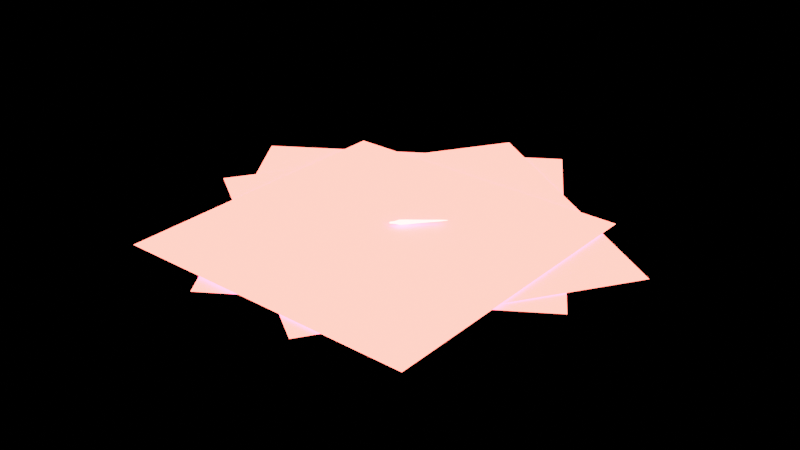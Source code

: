 # Source: clock.blend  (saved by Blender 3.4.6; exported with 4.5.12 LTS)
import bpy
from mathutils import Matrix  # noqa: F401  (used for matrix-valued properties, if any)

bpy.ops.wm.read_factory_settings(use_empty=True)
scene = bpy.context.scene
scene.name = 'Scene'

# ---- collections
col_collection = bpy.data.collections.new('Collection'); scene.collection.children.link(col_collection)
col_trash = bpy.data.collections.new('trash'); scene.collection.children.link(col_trash)

# ---- images (referenced by path relative to the original .blend; pixels are not part of the script)
import os
ASSET_DIR = os.environ.get("B2B_ASSET_DIR", "")  # directory of the original .blend (textures are referenced by path, not embedded)
HERE = os.path.dirname(os.path.abspath(__file__))  # packed textures are extracted next to this script under _unpacked/

def load_image(name, relpath, width, height, colorspace="sRGB"):
    """Load a texture the original file referenced (path relative to the .blend, or extracted next to this script)."""
    p = next((c for c in (os.path.join(HERE, relpath), os.path.join(ASSET_DIR, relpath)) if relpath and os.path.exists(c)), "")
    if p:
        img = bpy.data.images.load(p, check_existing=True)
        img.name = name
    else:  # same state as the original file: an image datablock whose file is absent (Cycles renders it pink)
        img = bpy.data.images.new(name, width, height)
        img.source = "FILE"
        img.filepath = "//" + (relpath or name)
    img.colorspace_settings.name = colorspace
    return img
img_l2_plan_de_travail_1_png = load_image('l2_Plan de travail 1.png', 'clock/l2_Plan de travail 1.png', 1024, 1024, 'sRGB')
img_l5_plan_de_travail_1_png = load_image('l5_Plan de travail 1.png', 'clock/l5_Plan de travail 1.png', 1024, 1024, 'sRGB')
img_l7_plan_de_travail_1_png = load_image('l7_Plan de travail 1.png', 'clock/l7_Plan de travail 1.png', 1024, 1024, 'sRGB')
img_l8_plan_de_travail_1_plan_de_travail_1_png = load_image('l8_Plan de travail 1_Plan de travail 1.png', 'clock/l8_Plan de travail 1_Plan de travail 1.png', 1024, 1024, 'sRGB')
img_l3_plan_de_travail_1_png = load_image('l3_Plan de travail 1.png', 'clock/l3_Plan de travail 1.png', 1024, 1024, 'sRGB')
img_l4_plan_de_travail_1_png = load_image('l4_Plan de travail 1.png', 'clock/l4_Plan de travail 1.png', 1024, 1024, 'sRGB')
img_l1_plan_de_travail_1_png = load_image('l1_Plan de travail 1.png', 'clock/l1_Plan de travail 1.png', 1024, 1024, 'sRGB')
img_l9_plan_de_travail_1_png = load_image('l9_Plan de travail 1.png', 'clock/l9_Plan de travail 1.png', 1024, 1024, 'sRGB')
img_l6_plan_de_travail_1_png = load_image('l6_Plan de travail 1.png', 'clock/l6_Plan de travail 1.png', 1024, 1024, 'sRGB')

# ---- materials (node trees are filled in below, after node groups)
mat_material_002 = bpy.data.materials.new('Material.002')
mat_material_002.surface_render_method = 'BLENDED'
mat_material_002.blend_method = 'BLEND'
mat_material_002.use_transparent_shadow = False
mat_material_006 = bpy.data.materials.new('Material.006')
mat_material_006.surface_render_method = 'BLENDED'
mat_material_006.blend_method = 'BLEND'
mat_material_006.use_transparent_shadow = False
mat_material_008 = bpy.data.materials.new('Material.008')
mat_material_008.surface_render_method = 'BLENDED'
mat_material_008.blend_method = 'BLEND'
mat_material_008.use_transparent_shadow = False
mat_material_005 = bpy.data.materials.new('Material.005')
mat_material_005.use_transparent_shadow = False
mat_material_009 = bpy.data.materials.new('Material.009')
mat_material_009.surface_render_method = 'BLENDED'
mat_material_009.blend_method = 'BLEND'
mat_material_009.use_transparent_shadow = False
mat_material_003 = bpy.data.materials.new('Material.003')
mat_material_003.surface_render_method = 'BLENDED'
mat_material_003.blend_method = 'BLEND'
mat_material_003.use_transparent_shadow = False
mat_material_004 = bpy.data.materials.new('Material.004')
mat_material_004.surface_render_method = 'BLENDED'
mat_material_004.blend_method = 'BLEND'
mat_material_004.use_transparent_shadow = False
mat_material_001 = bpy.data.materials.new('Material.001')
mat_material_001.surface_render_method = 'BLENDED'
mat_material_001.blend_method = 'BLEND'
mat_material_001.use_transparent_shadow = False
mat_material_010 = bpy.data.materials.new('Material.010')
mat_material_010.surface_render_method = 'BLENDED'
mat_material_010.blend_method = 'BLEND'
mat_material_010.use_transparent_shadow = False
mat_material_007 = bpy.data.materials.new('Material.007')
mat_material_007.surface_render_method = 'BLENDED'
mat_material_007.blend_method = 'BLEND'
mat_material_007.use_transparent_shadow = False

# ---- material node trees
mat_material_002.use_nodes = True; mat_material_002.node_tree.nodes.clear()
_N = mat_material_002.node_tree.nodes; _L = mat_material_002.node_tree.links
n0 = _N.new('ShaderNodeBsdfPrincipled'); n0.name = 'Principled BSDF'; n0.location = (10, 300)
n0.distribution = 'GGX'
n0.subsurface_method = 'RANDOM_WALK_SKIN'
n0.inputs[3].default_value = 1.45
n0.inputs[27].default_value = (1.0, 0.1046, 0.07619, 1.0)
n0.inputs[28].default_value = 11.2
n1 = _N.new('ShaderNodeOutputMaterial'); n1.name = 'Material Output'; n1.location = (300, 300)
n2 = _N.new('ShaderNodeTexImage'); n2.name = 'Image Texture'; n2.location = (-590, 232)
n2.image = img_l2_plan_de_travail_1_png
_L.new(n0.outputs[0], n1.inputs[0])
_L.new(n2.outputs[0], n0.inputs[0])
_L.new(n2.outputs[1], n0.inputs[4])
n1.is_active_output = True
mat_material_006.use_nodes = True; mat_material_006.node_tree.nodes.clear()
_N = mat_material_006.node_tree.nodes; _L = mat_material_006.node_tree.links
n0 = _N.new('ShaderNodeBsdfPrincipled'); n0.name = 'Principled BSDF'; n0.location = (10, 300)
n0.distribution = 'GGX'
n0.subsurface_method = 'RANDOM_WALK_SKIN'
n0.inputs[3].default_value = 1.45
n0.inputs[27].default_value = (1.0, 0.1046, 0.07619, 1.0)
n0.inputs[28].default_value = 11.2
n1 = _N.new('ShaderNodeOutputMaterial'); n1.name = 'Material Output'; n1.location = (300, 300)
n2 = _N.new('ShaderNodeTexImage'); n2.name = 'Image Texture'; n2.location = (-467, 289)
n2.image = img_l5_plan_de_travail_1_png
_L.new(n0.outputs[0], n1.inputs[0])
_L.new(n2.outputs[0], n0.inputs[0])
_L.new(n2.outputs[1], n0.inputs[4])
n1.is_active_output = True
mat_material_008.use_nodes = True; mat_material_008.node_tree.nodes.clear()
_N = mat_material_008.node_tree.nodes; _L = mat_material_008.node_tree.links
n0 = _N.new('ShaderNodeBsdfPrincipled'); n0.name = 'Principled BSDF'; n0.location = (10, 300)
n0.distribution = 'GGX'
n0.subsurface_method = 'RANDOM_WALK_SKIN'
n0.inputs[3].default_value = 1.45
n0.inputs[27].default_value = (1.0, 0.1046, 0.07619, 1.0)
n0.inputs[28].default_value = 11.2
n1 = _N.new('ShaderNodeOutputMaterial'); n1.name = 'Material Output'; n1.location = (300, 300)
n2 = _N.new('ShaderNodeTexImage'); n2.name = 'Image Texture'; n2.location = (-503, 282)
n2.image = img_l7_plan_de_travail_1_png
_L.new(n0.outputs[0], n1.inputs[0])
_L.new(n2.outputs[0], n0.inputs[0])
_L.new(n2.outputs[1], n0.inputs[4])
n1.is_active_output = True
mat_material_005.use_nodes = True; mat_material_005.node_tree.nodes.clear()
_N = mat_material_005.node_tree.nodes; _L = mat_material_005.node_tree.links
n0 = _N.new('ShaderNodeBsdfPrincipled'); n0.name = 'Principled BSDF'; n0.location = (10, 300)
n0.distribution = 'GGX'
n0.subsurface_method = 'RANDOM_WALK_SKIN'
n0.inputs[3].default_value = 1.45
n0.inputs[27].default_value = (1.0, 0.1046, 0.07619, 1.0)
n0.inputs[28].default_value = 70.4
n1 = _N.new('ShaderNodeOutputMaterial'); n1.name = 'Material Output'; n1.location = (300, 300)
_L.new(n0.outputs[0], n1.inputs[0])
n1.is_active_output = True
mat_material_009.use_nodes = True; mat_material_009.node_tree.nodes.clear()
_N = mat_material_009.node_tree.nodes; _L = mat_material_009.node_tree.links
n0 = _N.new('ShaderNodeBsdfPrincipled'); n0.name = 'Principled BSDF'; n0.location = (10, 300)
n0.distribution = 'GGX'
n0.subsurface_method = 'RANDOM_WALK_SKIN'
n0.inputs[3].default_value = 1.45
n0.inputs[27].default_value = (1.0, 0.1046, 0.07619, 1.0)
n0.inputs[28].default_value = 11.2
n1 = _N.new('ShaderNodeOutputMaterial'); n1.name = 'Material Output'; n1.location = (300, 300)
n2 = _N.new('ShaderNodeTexImage'); n2.name = 'Image Texture'; n2.location = (-510, 268)
n2.image = img_l8_plan_de_travail_1_plan_de_travail_1_png
_L.new(n0.outputs[0], n1.inputs[0])
_L.new(n2.outputs[0], n0.inputs[0])
_L.new(n2.outputs[1], n0.inputs[4])
n1.is_active_output = True
mat_material_003.use_nodes = True; mat_material_003.node_tree.nodes.clear()
_N = mat_material_003.node_tree.nodes; _L = mat_material_003.node_tree.links
n0 = _N.new('ShaderNodeBsdfPrincipled'); n0.name = 'Principled BSDF'; n0.location = (10, 300)
n0.distribution = 'GGX'
n0.subsurface_method = 'RANDOM_WALK_SKIN'
n0.inputs[3].default_value = 1.45
n0.inputs[27].default_value = (1.0, 0.1046, 0.07619, 1.0)
n0.inputs[28].default_value = 11.2
n1 = _N.new('ShaderNodeOutputMaterial'); n1.name = 'Material Output'; n1.location = (300, 300)
n2 = _N.new('ShaderNodeTexImage'); n2.name = 'Image Texture'; n2.location = (-637, 285)
n2.image = img_l3_plan_de_travail_1_png
_L.new(n0.outputs[0], n1.inputs[0])
_L.new(n2.outputs[0], n0.inputs[0])
_L.new(n2.outputs[1], n0.inputs[4])
n1.is_active_output = True
mat_material_004.use_nodes = True; mat_material_004.node_tree.nodes.clear()
_N = mat_material_004.node_tree.nodes; _L = mat_material_004.node_tree.links
n0 = _N.new('ShaderNodeBsdfPrincipled'); n0.name = 'Principled BSDF'; n0.location = (10, 300)
n0.distribution = 'GGX'
n0.subsurface_method = 'RANDOM_WALK_SKIN'
n0.inputs[3].default_value = 1.45
n0.inputs[27].default_value = (1.0, 0.1046, 0.07619, 1.0)
n0.inputs[28].default_value = 11.2
n1 = _N.new('ShaderNodeOutputMaterial'); n1.name = 'Material Output'; n1.location = (300, 300)
n2 = _N.new('ShaderNodeTexImage'); n2.name = 'Image Texture'; n2.location = (-458, 251)
n2.image = img_l4_plan_de_travail_1_png
_L.new(n0.outputs[0], n1.inputs[0])
_L.new(n2.outputs[0], n0.inputs[0])
_L.new(n2.outputs[1], n0.inputs[4])
n1.is_active_output = True
mat_material_001.use_nodes = True; mat_material_001.node_tree.nodes.clear()
_N = mat_material_001.node_tree.nodes; _L = mat_material_001.node_tree.links
n0 = _N.new('ShaderNodeBsdfPrincipled'); n0.name = 'Principled BSDF'; n0.location = (10, 300)
n0.distribution = 'GGX'
n0.subsurface_method = 'RANDOM_WALK_SKIN'
n0.inputs[3].default_value = 1.45
n0.inputs[27].default_value = (1.0, 0.1046, 0.07619, 1.0)
n0.inputs[28].default_value = 11.2
n1 = _N.new('ShaderNodeOutputMaterial'); n1.name = 'Material Output'; n1.location = (300, 300)
n2 = _N.new('ShaderNodeTexImage'); n2.name = 'Image Texture'; n2.location = (-570, 218)
n2.image = img_l1_plan_de_travail_1_png
_L.new(n0.outputs[0], n1.inputs[0])
_L.new(n2.outputs[0], n0.inputs[0])
_L.new(n2.outputs[1], n0.inputs[4])
n1.is_active_output = True
mat_material_010.use_nodes = True; mat_material_010.node_tree.nodes.clear()
_N = mat_material_010.node_tree.nodes; _L = mat_material_010.node_tree.links
n0 = _N.new('ShaderNodeBsdfPrincipled'); n0.name = 'Principled BSDF'; n0.location = (10, 300)
n0.distribution = 'GGX'
n0.subsurface_method = 'RANDOM_WALK_SKIN'
n0.inputs[3].default_value = 1.45
n0.inputs[27].default_value = (1.0, 0.1046, 0.07619, 1.0)
n0.inputs[28].default_value = 11.2
n1 = _N.new('ShaderNodeOutputMaterial'); n1.name = 'Material Output'; n1.location = (300, 300)
n2 = _N.new('ShaderNodeTexImage'); n2.name = 'Image Texture'; n2.location = (-584, 235)
n2.image = img_l9_plan_de_travail_1_png
_L.new(n0.outputs[0], n1.inputs[0])
_L.new(n2.outputs[0], n0.inputs[0])
_L.new(n2.outputs[1], n0.inputs[4])
n1.is_active_output = True
mat_material_007.use_nodes = True; mat_material_007.node_tree.nodes.clear()
_N = mat_material_007.node_tree.nodes; _L = mat_material_007.node_tree.links
n0 = _N.new('ShaderNodeBsdfPrincipled'); n0.name = 'Principled BSDF'; n0.location = (10, 300)
n0.distribution = 'GGX'
n0.subsurface_method = 'RANDOM_WALK_SKIN'
n0.inputs[3].default_value = 1.45
n0.inputs[27].default_value = (1.0, 0.1046, 0.07619, 1.0)
n0.inputs[28].default_value = 11.2
n1 = _N.new('ShaderNodeOutputMaterial'); n1.name = 'Material Output'; n1.location = (300, 300)
n2 = _N.new('ShaderNodeTexImage'); n2.name = 'Image Texture'; n2.location = (-390, 239)
n2.image = img_l6_plan_de_travail_1_png
_L.new(n0.outputs[0], n1.inputs[0])
_L.new(n2.outputs[0], n0.inputs[0])
_L.new(n2.outputs[1], n0.inputs[4])
n1.is_active_output = True

# ---- world
world_world = bpy.data.worlds.new('World'); scene.world = world_world
world_world.use_nodes = True; world_world.node_tree.nodes.clear()
_N = world_world.node_tree.nodes; _L = world_world.node_tree.links
n0 = _N.new('ShaderNodeOutputWorld'); n0.name = 'World Output'; n0.location = (300, 300)
n1 = _N.new('ShaderNodeBackground'); n1.name = 'Background'; n1.location = (10, 300)
n1.inputs[0].default_value = (0.0, 0.0, 0.0, 1.0)
_L.new(n1.outputs[0], n0.inputs[0])
n0.is_active_output = True
world_world.color = (0.05088, 0.05088, 0.05088)
world_world.use_sun_shadow = False
world_world.sun_shadow_jitter_overblur = 0.0

# ---- meshes
me_plane_001 = bpy.data.meshes.new('Plane.001')
me_plane_001.from_pydata([(-1.142, -0.9985, 0.0), (0.8577, -0.9985, 0.0), (-1.142, 1.001, 0.0), (0.8577, 1.001, 0.0)], [], [(0, 1, 3, 2)])
_uv = me_plane_001.uv_layers.new(name='UVMap')
_uv.uv.foreach_set('vector', [1.014, 0.0001002, 1.014, 0.9999, -0.01435, 0.9999, -0.01435, 0.0001])
me_plane_001.materials.append(mat_material_002)
me_plane_001.update()
me_plane_004 = bpy.data.meshes.new('Plane.004')
me_plane_004.from_pydata([(-1.142, -0.9985, 0.0), (0.8577, -0.9985, 0.0), (-1.142, 1.001, 0.0), (0.8577, 1.001, 0.0)], [], [(0, 1, 3, 2)])
_uv = me_plane_004.uv_layers.new(name='UVMap')
_uv.uv.foreach_set('vector', [1.014, 0.0001002, 1.014, 0.9999, -0.01435, 0.9999, -0.01435, 0.0001])
me_plane_004.materials.append(mat_material_006)
me_plane_004.update()
me_plane_006 = bpy.data.meshes.new('Plane.006')
me_plane_006.from_pydata([(-1.142, -0.9985, 0.0), (0.8577, -0.9985, 0.0), (-1.142, 1.001, 0.0), (0.8577, 1.001, 0.0)], [], [(0, 1, 3, 2)])
_uv = me_plane_006.uv_layers.new(name='UVMap')
_uv.uv.foreach_set('vector', [1.014, 0.0001002, 1.014, 0.9999, -0.01435, 0.9999, -0.01435, 0.0001])
me_plane_006.materials.append(mat_material_008)
me_plane_006.update()
me_plane_009 = bpy.data.meshes.new('Plane.009')
me_plane_009.from_pydata([(-0.06811, -1.0, 0.202), (0.06811, -1.0, 0.202), (-1.0, 1.0, 0.2743), (1.0, 1.0, 0.2743), (-0.003569, 11.16, 0.3089), (0.003569, 11.16, 0.3089), (-0.06811, -1.0, 0.4778), (0.06811, -1.0, 0.4778), (-1.0, 1.0, 0.4054), (1.0, 1.0, 0.4054), (-0.003569, 11.16, 0.3709), (0.003569, 11.16, 0.3709), (0.1095, 8.99, 0.202), (0.8946, 1.62, 0.255), (0.1608, 8.075, 0.202), (0.2408, 7.022, 0.202), (0.3456, 5.883, 0.202), (0.4699, 4.716, 0.202), (0.6075, 3.579, 0.202), (0.7515, 2.53, 0.2071), (-0.8946, 1.62, 0.255), (-0.1095, 8.99, 0.202), (-0.7515, 2.53, 0.2071), (-0.6075, 3.579, 0.202), (-0.4699, 4.716, 0.202), (-0.3456, 5.883, 0.202), (-0.2408, 7.022, 0.202), (-0.1608, 8.075, 0.202), (0.8946, 1.62, 0.4248), (0.1095, 8.99, 0.4778), (0.7515, 2.53, 0.4727), (0.6075, 3.579, 0.4778), (0.4699, 4.716, 0.4778), (0.3456, 5.883, 0.4778), (0.2408, 7.022, 0.4778), (0.1608, 8.075, 0.4778), (-0.1095, 8.99, 0.4778), (-0.8946, 1.62, 0.4248), (-0.1608, 8.075, 0.4778), (-0.2408, 7.022, 0.4778), (-0.3456, 5.883, 0.4778), (-0.4699, 4.716, 0.4778), (-0.6075, 3.579, 0.4778), (-0.7515, 2.53, 0.4727), (0.0, 11.16, 0.3089), (0.0, 1.0, 0.2743), (-0.789, 0.7018, 0.2768), (-0.1177, -0.7788, 0.216), (-0.627, 0.4468, 0.2716), (-0.4638, 0.1406, 0.2617), (-0.3153, -0.187, 0.2503), (-0.196, -0.5038, 0.2336), (0.1177, -0.7788, 0.216), (0.789, 0.7018, 0.2768), (0.196, -0.5038, 0.2336), (0.3153, -0.187, 0.2503), (0.4638, 0.1406, 0.2617), (0.627, 0.4468, 0.2716), (-0.1177, -0.7788, 0.4637), (-0.789, 0.7018, 0.403), (-0.196, -0.5038, 0.4461), (-0.3153, -0.187, 0.4295), (-0.4638, 0.1406, 0.418), (-0.627, 0.4468, 0.4081), (0.789, 0.7018, 0.403), (0.1177, -0.7788, 0.4637), (0.627, 0.4468, 0.4081), (0.4638, 0.1406, 0.418), (0.3153, -0.187, 0.4295), (0.196, -0.5038, 0.4461), (0.0, 1.0, 0.4054), (0.0, 11.16, 0.3709), (0.0, 1.62, 0.2554), (0.0, 2.53, 0.2077), (0.0, 3.579, 0.202), (0.0, 4.716, 0.202), (0.0, 5.883, 0.202), (0.0, 7.022, 0.202), (0.0, 8.075, 0.202), (0.0, 8.99, 0.202), (0.0, 8.99, 0.4778), (0.0, 8.075, 0.4778), (0.0, 7.022, 0.4778), (0.0, 5.883, 0.4778), (0.0, 4.716, 0.4778), (0.0, 3.579, 0.4778), (0.0, 2.53, 0.472), (0.0, 1.62, 0.4243), (0.0, 0.7018, 0.4009), (0.0, 0.4468, 0.4035), (0.0, 0.1406, 0.4129), (0.0, -0.187, 0.4278), (-2.98e-08, -0.5038, 0.4458), (0.0, -0.7788, 0.4637), (0.0, 0.7018, 0.2788), (0.0, 0.4468, 0.2763), (0.0, 0.1406, 0.2668), (2.98e-08, -0.187, 0.2519), (-4.47e-08, -0.5038, 0.234), (0.0, -0.7788, 0.216), (-0.05491, -1.027, 0.4778), (0.05491, -1.027, 0.4778), (0.0, -1.015, 0.473), (-0.02971, -1.062, 0.4778), (7.451e-09, -1.074, 0.4778), (0.02971, -1.062, 0.4778), (0.05491, -1.027, 0.202), (-0.05491, -1.027, 0.202), (0.0, -1.015, 0.2068), (0.02971, -1.062, 0.202), (-7.451e-09, -1.074, 0.202), (-0.02971, -1.062, 0.202)], [], [(2, 46, 59, 8), (3, 13, 28, 9), (79, 44, 5, 12), (70, 9, 28, 87), (94, 45, 3, 53), (20, 2, 8, 37), (45, 72, 13, 3), (106, 108, 99, 52, 1), (80, 29, 11, 71), (4, 21, 36, 10), (44, 4, 10, 71), (1, 52, 65, 7), (72, 20, 22, 73), (73, 22, 23, 74), (74, 23, 24, 75), (75, 24, 25, 76), (76, 25, 26, 77), (77, 26, 27, 78), (78, 27, 21, 79), (80, 36, 38, 81), (81, 38, 39, 82), (82, 39, 40, 83), (83, 40, 41, 84), (84, 41, 42, 85), (85, 42, 43, 86), (86, 43, 37, 87), (12, 29, 35, 14), (14, 35, 34, 15), (15, 34, 33, 16), (16, 33, 32, 17), (17, 32, 31, 18), (18, 31, 30, 19), (19, 30, 28, 13), (20, 37, 43, 22), (22, 43, 42, 23), (23, 42, 41, 24), (24, 41, 40, 25), (25, 40, 39, 26), (26, 39, 38, 27), (27, 38, 36, 21), (12, 5, 11, 29), (0, 107, 100, 6), (53, 3, 9, 64), (88, 64, 9, 70), (47, 0, 6, 58), (53, 64, 66, 57), (57, 66, 67, 56), (56, 67, 68, 55), (55, 68, 69, 54), (54, 69, 65, 52), (47, 58, 60, 51), (51, 60, 61, 50), (50, 61, 62, 49), (49, 62, 63, 48), (48, 63, 59, 46), (88, 59, 63, 89), (89, 63, 62, 90), (90, 62, 61, 91), (91, 61, 60, 92), (92, 60, 58, 93), (94, 53, 57, 95), (95, 57, 56, 96), (96, 56, 55, 97), (97, 55, 54, 98), (98, 54, 52, 99), (0, 47, 99, 108, 107), (51, 98, 99, 47), (50, 97, 98, 51), (49, 96, 97, 50), (48, 95, 96, 49), (46, 94, 95, 48), (69, 92, 93, 65), (68, 91, 92, 69), (67, 90, 91, 68), (66, 89, 90, 67), (64, 88, 89, 66), (59, 88, 70, 8), (106, 1, 7, 101), (30, 86, 87, 28), (31, 85, 86, 30), (32, 84, 85, 31), (33, 83, 84, 32), (34, 82, 83, 33), (35, 81, 82, 34), (29, 80, 81, 35), (14, 78, 79, 12), (15, 77, 78, 14), (16, 76, 77, 15), (17, 75, 76, 16), (18, 74, 75, 17), (19, 73, 74, 18), (13, 72, 73, 19), (5, 44, 71, 11), (36, 80, 71, 10), (6, 100, 102, 93, 58), (2, 20, 72, 45), (46, 2, 45, 94), (8, 70, 87, 37), (21, 4, 44, 79), (100, 103, 102), (103, 104, 102), (104, 105, 102), (105, 101, 102), (106, 109, 108), (109, 110, 108), (110, 111, 108), (111, 107, 108), (106, 101, 105, 109), (109, 105, 104, 110), (110, 104, 103, 111), (111, 103, 100, 107), (102, 101, 7, 65, 93)])
_uv = me_plane_009.uv_layers.new(name='UVMap')
_uv.uv.foreach_set('vector', [0.0, 1.0, 0.0, 0.8509, 0.0, 0.8509, 0.0, 1.0, 1.0, 1.0, 1.0, 1.0, 1.0, 1.0, 1.0, 1.0, 0.5, 1.0, 0.5, 1.0, 1.0, 1.0, 1.0, 1.0, 0.5, 1.0, 1.0, 1.0, 1.0, 1.0, 0.5, 1.0, 0.5, 0.8509, 0.5, 1.0, 1.0, 1.0, 1.0, 0.8509, 0.0, 1.0, 0.0, 1.0, 0.0, 1.0, 0.0, 1.0, 0.5, 1.0, 0.5, 1.0, 1.0, 1.0, 1.0, 1.0, 0.9031, 0.0, 0.5, 0.03851, 0.5, 0.1106, 1.0, 0.1106, 1.0, 0.0, 0.5, 1.0, 1.0, 1.0, 1.0, 1.0, 0.5, 1.0, 0.0, 1.0, 0.0, 1.0, 0.0, 1.0, 0.0, 1.0, 0.5, 1.0, 0.0, 1.0, 0.0, 1.0, 0.5, 1.0, 1.0, 0.0, 1.0, 0.1106, 1.0, 0.1106, 1.0, 0.0, 0.5, 1.0, 0.0, 1.0, -0.004062, 1.0, 0.5, 1.0, 0.5, 1.0, -0.004062, 1.0, -0.02029, 1.0, 0.5, 1.0, 0.5, 1.0, -0.02029, 1.0, -0.06302, 1.0, 0.5, 1.0, 0.5, 1.0, -0.06302, 1.0, -0.1066, 1.0, 0.5, 1.0, 0.5, 1.0, -0.1066, 1.0, -0.05951, 1.0, 0.5, 1.0, 0.5, 1.0, -0.05951, 1.0, -0.0196, 1.0, 0.5, 1.0, 0.5, 1.0, -0.0196, 1.0, 0.0, 1.0, 0.5, 1.0, 0.5, 1.0, 0.0, 1.0, -0.0196, 1.0, 0.5, 1.0, 0.5, 1.0, -0.0196, 1.0, -0.05951, 1.0, 0.5, 1.0, 0.5, 1.0, -0.05951, 1.0, -0.1066, 1.0, 0.5, 1.0, 0.5, 1.0, -0.1066, 1.0, -0.06302, 1.0, 0.5, 1.0, 0.5, 1.0, -0.06302, 1.0, -0.02029, 1.0, 0.5, 1.0, 0.5, 1.0, -0.02029, 1.0, -0.004062, 1.0, 0.5, 1.0, 0.5, 1.0, -0.004062, 1.0, 0.0, 1.0, 0.5, 1.0, 1.0, 1.0, 1.0, 1.0, 1.02, 1.0, 1.02, 1.0, 1.02, 1.0, 1.02, 1.0, 1.06, 1.0, 1.06, 1.0, 1.06, 1.0, 1.06, 1.0, 1.107, 1.0, 1.107, 1.0, 1.107, 1.0, 1.107, 1.0, 1.063, 1.0, 1.063, 1.0, 1.063, 1.0, 1.063, 1.0, 1.02, 1.0, 1.02, 1.0, 1.02, 1.0, 1.02, 1.0, 1.004, 1.0, 1.004, 1.0, 1.004, 1.0, 1.004, 1.0, 1.0, 1.0, 1.0, 1.0, 0.0, 1.0, 0.0, 1.0, -0.004062, 1.0, -0.004062, 1.0, -0.004062, 1.0, -0.004062, 1.0, -0.02029, 1.0, -0.02029, 1.0, -0.02029, 1.0, -0.02029, 1.0, -0.06302, 1.0, -0.06302, 1.0, -0.06302, 1.0, -0.06302, 1.0, -0.1066, 1.0, -0.1066, 1.0, -0.1066, 1.0, -0.1066, 1.0, -0.05951, 1.0, -0.05951, 1.0, -0.05951, 1.0, -0.05951, 1.0, -0.0196, 1.0, -0.0196, 1.0, -0.0196, 1.0, -0.0196, 1.0, 0.0, 1.0, 0.0, 1.0, 1.0, 1.0, 1.0, 1.0, 1.0, 1.0, 1.0, 1.0, 0.0, 0.0, 0.09694, 0.0, 0.09694, 0.0, 0.0, 0.0, 1.0, 0.8509, 1.0, 1.0, 1.0, 1.0, 1.0, 0.8509, 0.5, 0.8509, 1.0, 0.8509, 1.0, 1.0, 0.5, 1.0, 0.0, 0.1106, 0.0, 0.0, 0.0, 0.0, 0.0, 0.1106, 1.0, 0.8509, 1.0, 0.8509, 1.006, 0.7257, 1.006, 0.7257, 1.006, 0.7257, 1.006, 0.7257, 1.027, 0.579, 1.027, 0.579, 1.027, 0.579, 1.027, 0.579, 1.073, 0.4097, 1.073, 0.4097, 1.073, 0.4097, 1.073, 0.4097, 1.023, 0.2489, 1.023, 0.2489, 1.023, 0.2489, 1.023, 0.2489, 1.0, 0.1106, 1.0, 0.1106, 0.0, 0.1106, 0.0, 0.1106, -0.02299, 0.2489, -0.02299, 0.2489, -0.02299, 0.2489, -0.02299, 0.2489, -0.07257, 0.4097, -0.07257, 0.4097, -0.07257, 0.4097, -0.07257, 0.4097, -0.02747, 0.579, -0.02747, 0.579, -0.02747, 0.579, -0.02747, 0.579, -0.006289, 0.7257, -0.006289, 0.7257, -0.006289, 0.7257, -0.006289, 0.7257, 0.0, 0.8509, 0.0, 0.8509, 0.5, 0.8509, 0.0, 0.8509, -0.006289, 0.7257, 0.5, 0.7257, 0.5, 0.7257, -0.006289, 0.7257, -0.02747, 0.579, 0.5, 0.579, 0.5, 0.579, -0.02747, 0.579, -0.07257, 0.4097, 0.5, 0.4097, 0.5, 0.4097, -0.07257, 0.4097, -0.02299, 0.2489, 0.5, 0.2489, 0.5, 0.2489, -0.02299, 0.2489, 0.0, 0.1106, 0.5, 0.1106, 0.5, 0.8509, 1.0, 0.8509, 1.006, 0.7257, 0.5, 0.7257, 0.5, 0.7257, 1.006, 0.7257, 1.027, 0.579, 0.5, 0.579, 0.5, 0.579, 1.027, 0.579, 1.073, 0.4097, 0.5, 0.4097, 0.5, 0.4097, 1.073, 0.4097, 1.023, 0.2489, 0.5, 0.2489, 0.5, 0.2489, 1.023, 0.2489, 1.0, 0.1106, 0.5, 0.1106, 0.0, 0.0, 0.0, 0.1106, 0.5, 0.1106, 0.5, 0.03851, 0.09694, 0.0, -0.02299, 0.2489, 0.5, 0.2489, 0.5, 0.1106, 0.0, 0.1106, -0.07257, 0.4097, 0.5, 0.4097, 0.5, 0.2489, -0.02299, 0.2489, -0.02747, 0.579, 0.5, 0.579, 0.5, 0.4097, -0.07257, 0.4097, -0.006289, 0.7257, 0.5, 0.7257, 0.5, 0.579, -0.02747, 0.579, 0.0, 0.8509, 0.5, 0.8509, 0.5, 0.7257, -0.006289, 0.7257, 1.023, 0.2489, 0.5, 0.2489, 0.5, 0.1106, 1.0, 0.1106, 1.073, 0.4097, 0.5, 0.4097, 0.5, 0.2489, 1.023, 0.2489, 1.027, 0.579, 0.5, 0.579, 0.5, 0.4097, 1.073, 0.4097, 1.006, 0.7257, 0.5, 0.7257, 0.5, 0.579, 1.027, 0.579, 1.0, 0.8509, 0.5, 0.8509, 0.5, 0.7257, 1.006, 0.7257, 0.0, 0.8509, 0.5, 0.8509, 0.5, 1.0, 0.0, 1.0, 0.9031, 0.0, 1.0, 0.0, 1.0, 0.0, 0.9031, 0.0, 1.004, 1.0, 0.5, 1.0, 0.5, 1.0, 1.0, 1.0, 1.02, 1.0, 0.5, 1.0, 0.5, 1.0, 1.004, 1.0, 1.063, 1.0, 0.5, 1.0, 0.5, 1.0, 1.02, 1.0, 1.107, 1.0, 0.5, 1.0, 0.5, 1.0, 1.063, 1.0, 1.06, 1.0, 0.5, 1.0, 0.5, 1.0, 1.107, 1.0, 1.02, 1.0, 0.5, 1.0, 0.5, 1.0, 1.06, 1.0, 1.0, 1.0, 0.5, 1.0, 0.5, 1.0, 1.02, 1.0, 1.02, 1.0, 0.5, 1.0, 0.5, 1.0, 1.0, 1.0, 1.06, 1.0, 0.5, 1.0, 0.5, 1.0, 1.02, 1.0, 1.107, 1.0, 0.5, 1.0, 0.5, 1.0, 1.06, 1.0, 1.063, 1.0, 0.5, 1.0, 0.5, 1.0, 1.107, 1.0, 1.02, 1.0, 0.5, 1.0, 0.5, 1.0, 1.063, 1.0, 1.004, 1.0, 0.5, 1.0, 0.5, 1.0, 1.02, 1.0, 1.0, 1.0, 0.5, 1.0, 0.5, 1.0, 1.004, 1.0, 1.0, 1.0, 0.5, 1.0, 0.5, 1.0, 1.0, 1.0, 0.0, 1.0, 0.5, 1.0, 0.5, 1.0, 0.0, 1.0, 0.0, 0.0, 0.09694, 0.0, 0.5, 0.03851, 0.5, 0.1106, 0.0, 0.1106, 0.0, 1.0, 0.0, 1.0, 0.5, 1.0, 0.5, 1.0, 0.0, 0.8509, 0.0, 1.0, 0.5, 1.0, 0.5, 0.8509, 0.0, 1.0, 0.5, 1.0, 0.5, 1.0, 0.0, 1.0, 0.0, 1.0, 0.0, 1.0, 0.5, 1.0, 0.5, 1.0, 0.09694, 0.0, 0.2321, 0.0, 0.5, 0.03851, 0.2321, 0.0, 0.3086, 0.0, 0.5, 0.03851, 0.3086, 0.0, 0.3148, 0.0, 0.5, 0.03851, 0.3148, 0.0, 0.2496, 0.0, 0.5, 0.03851, 0.9031, 0.0, 0.7679, 0.0, 0.5, 0.03851, 0.7679, 0.0, 0.6914, 0.0, 0.5, 0.03851, 0.6914, 0.0, 0.6852, 0.0, 0.5, 0.03851, 0.6852, 0.0, 0.7504, 0.0, 0.5, 0.03851, 0.9031, 0.0, 0.9031, 0.0, 0.7679, 0.0, 0.7679, 0.0, 0.7679, 0.0, 0.7679, 0.0, 0.5, 0.0, 0.5, 0.0, 0.5, 0.0, 0.5, 0.0, 0.2321, 0.0, 0.2321, 0.0, 0.2321, 0.0, 0.2321, 0.0, 0.09694, 0.0, 0.09694, 0.0, 0.5, 0.03851, 0.9031, 0.0, 1.0, 0.0, 1.0, 0.1106, 0.5, 0.1106])
me_plane_009.materials.append(mat_material_005)
me_plane_009.update()
me_plane_007 = bpy.data.meshes.new('Plane.007')
me_plane_007.from_pydata([(-1.142, -0.9985, 0.0), (0.8577, -0.9985, 0.0), (-1.142, 1.001, 0.0), (0.8577, 1.001, 0.0)], [], [(0, 1, 3, 2)])
_uv = me_plane_007.uv_layers.new(name='UVMap')
_uv.uv.foreach_set('vector', [1.014, 0.0001002, 1.014, 0.9999, -0.01435, 0.9999, -0.01435, 0.0001])
me_plane_007.materials.append(mat_material_009)
me_plane_007.update()
me_plane_002 = bpy.data.meshes.new('Plane.002')
me_plane_002.from_pydata([(-1.142, -0.9985, 0.0), (0.8577, -0.9985, 0.0), (-1.142, 1.001, 0.0), (0.8577, 1.001, 0.0)], [], [(0, 1, 3, 2)])
_uv = me_plane_002.uv_layers.new(name='UVMap')
_uv.uv.foreach_set('vector', [1.014, 0.0001002, 1.014, 0.9999, -0.01435, 0.9999, -0.01435, 0.0001])
me_plane_002.materials.append(mat_material_003)
me_plane_002.update()
me_plane_003 = bpy.data.meshes.new('Plane.003')
me_plane_003.from_pydata([(-1.142, -0.9985, 0.0), (0.8577, -0.9985, 0.0), (-1.142, 1.001, 0.0), (0.8577, 1.001, 0.0)], [], [(0, 1, 3, 2)])
_uv = me_plane_003.uv_layers.new(name='UVMap')
_uv.uv.foreach_set('vector', [1.014, 0.0001002, 1.014, 0.9999, -0.01435, 0.9999, -0.01435, 0.0001])
me_plane_003.materials.append(mat_material_004)
me_plane_003.update()
me_plane = bpy.data.meshes.new('Plane')
me_plane.from_pydata([(-1.142, -0.9985, 0.0), (0.8577, -0.9985, 0.0), (-1.142, 1.001, 0.0), (0.8577, 1.001, 0.0)], [], [(0, 1, 3, 2)])
_uv = me_plane.uv_layers.new(name='UVMap')
_uv.uv.foreach_set('vector', [1.014, 0.0001002, 1.014, 0.9999, -0.01435, 0.9999, -0.01435, 0.0001])
me_plane.materials.append(mat_material_001)
me_plane.update()
me_plane_008 = bpy.data.meshes.new('Plane.008')
me_plane_008.from_pydata([(-1.142, -0.9985, 0.0), (0.8577, -0.9985, 0.0), (-1.142, 1.001, 0.0), (0.8577, 1.001, 0.0)], [], [(0, 1, 3, 2)])
_uv = me_plane_008.uv_layers.new(name='UVMap')
_uv.uv.foreach_set('vector', [1.014, 0.0001002, 1.014, 0.9999, -0.01435, 0.9999, -0.01435, 0.0001])
me_plane_008.materials.append(mat_material_010)
me_plane_008.update()
me_plane_005 = bpy.data.meshes.new('Plane.005')
me_plane_005.from_pydata([(-1.142, -0.9985, 0.0), (0.8577, -0.9985, 0.0), (-1.142, 1.001, 0.0), (0.8577, 1.001, 0.0)], [], [(0, 1, 3, 2)])
_uv = me_plane_005.uv_layers.new(name='UVMap')
_uv.uv.foreach_set('vector', [1.014, 0.0001002, 1.014, 0.9999, -0.01435, 0.9999, -0.01435, 0.0001])
me_plane_005.materials.append(mat_material_007)
me_plane_005.update()

# ---- objects
ob_plane_001 = bpy.data.objects.new('Plane.001', me_plane_001)
ob_plane_004 = bpy.data.objects.new('Plane.004', me_plane_004)
ob_plane_006 = bpy.data.objects.new('Plane.006', me_plane_006)
ob_eguille = bpy.data.objects.new('eguille', me_plane_009)
ob_plane_007 = bpy.data.objects.new('Plane.007', me_plane_007)
ob_plane_002 = bpy.data.objects.new('Plane.002', me_plane_002)
ob_plane_003 = bpy.data.objects.new('Plane.003', me_plane_003)
ob_plane = bpy.data.objects.new('Plane', me_plane)
ob_plane_008 = bpy.data.objects.new('Plane.008', me_plane_008)
ob_plane_005 = bpy.data.objects.new('Plane.005', me_plane_005)

# ---- transforms, parenting, visibility, modifiers, constraints
ob_plane_001.location = (0.0, -4.657e-10, 0.07015)
ob_plane_001.rotation_euler = (0.0, -0.0, -8.427)
ob_plane_001.scale = (0.7495, 0.7495, 0.08582)
ob_plane_004.location = (0.0, -4.657e-10, 0.0787)
ob_plane_004.rotation_euler = (0.0, -0.0, -4.71)
ob_plane_004.scale = (0.7495, 0.7495, 0.08582)
ob_plane_006.location = (0.0, -4.657e-10, 0.06493)
ob_plane_006.rotation_euler = (0.0, -0.0, -0.992)
ob_plane_006.scale = (0.7495, 0.7495, 0.08582)
ob_eguille.location = (0.0, 0.0, 0.08781)
ob_eguille.rotation_euler = (0.0, -0.0, -0.7854)
ob_eguille.scale = (0.02116, 0.02116, 0.02116)
ob_plane_007.location = (0.0, -4.657e-10, -0.1924)
ob_plane_007.rotation_euler = (0.0, -0.0, -4.71)
ob_plane_007.scale = (0.7495, 0.7495, 0.154)
ob_plane_002.location = (0.0, -4.657e-10, -0.1981)
ob_plane_002.rotation_euler = (0.0, -0.0, -4.71)
ob_plane_002.scale = (1.465, 1.465, 0.3011)
ob_plane_003.location = (0.0, -4.657e-10, -0.2062)
ob_plane_003.rotation_euler = (0.0, -0.0, -4.71)
ob_plane_003.scale = (0.255, 0.255, 0.0524)
ob_plane.location = (0.0, -4.657e-10, -0.1868)
ob_plane.rotation_euler = (0.0, -0.0, -4.71)
ob_plane.scale = (0.7495, 0.7495, 0.08582)
ob_plane_008.location = (0.0, -4.657e-10, -0.1802)
ob_plane_008.rotation_euler = (0.0, -0.0, -4.71)
ob_plane_008.scale = (0.7495, 0.7495, 0.08582)
ob_plane_005.location = (0.0, -4.657e-10, -0.1539)
ob_plane_005.rotation_euler = (0.0, -0.0, -4.71)
ob_plane_005.scale = (0.7495, 0.7495, 0.08582)

# ---- collection membership
col_collection.objects.link(ob_plane_001)
col_collection.objects.link(ob_plane_004)
col_collection.objects.link(ob_plane_006)
col_collection.objects.link(ob_eguille)
col_trash.objects.link(ob_plane_007)
col_trash.objects.link(ob_plane_002)
col_trash.objects.link(ob_plane_003)
col_trash.objects.link(ob_plane)
col_trash.objects.link(ob_plane_008)
col_trash.objects.link(ob_plane_005)
def _layer_coll(name, lc=None):
    lc = lc or bpy.context.view_layer.layer_collection
    for c in lc.children:
        if c.name == name: return c
        r = _layer_coll(name, c)
        if r: return r
_layer_coll('trash').exclude = True

# ---- scene / render settings (as saved in the file)
scene.frame_start = 1; scene.frame_end = 240; scene.frame_set(192)
scene.render.engine = 'BLENDER_EEVEE_NEXT'
scene.cycles.sampling_pattern = 'TABULATED_SOBOL'
scene.cycles.use_light_tree = False
scene.eevee.use_gtao = True
scene.view_settings.view_transform = 'Filmic'
bpy.context.view_layer.update()

# ---- added for rendering (the .blend has no active camera): camera
cam_auto = bpy.data.cameras.new('AutoCamera')
cam_auto.lens = 50.0
cam_auto.sensor_width = 36.0
cam_auto.clip_end = 1000.0
ob_auto_camera = bpy.data.objects.new('AutoCamera', cam_auto)
scene.collection.objects.link(ob_auto_camera)
ob_auto_camera.location = (2.83322, -3.36383, 2.33447)
ob_auto_camera.rotation_euler = (1.09748, -7.21219e-08, 0.694738)
scene.camera = ob_auto_camera
bpy.context.view_layer.update()
